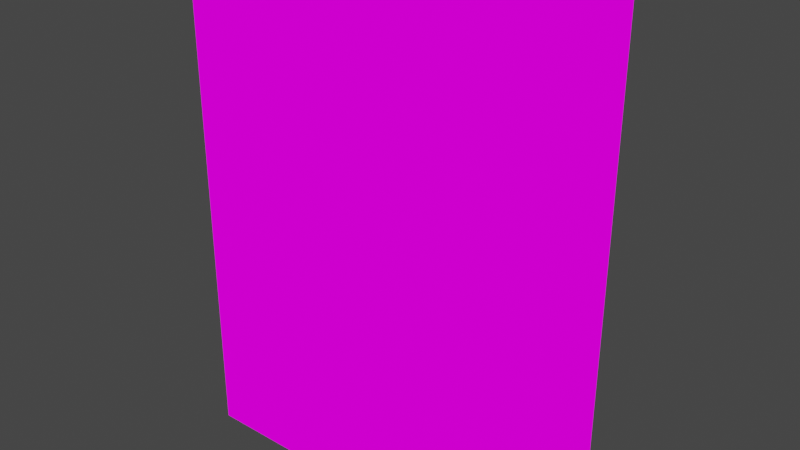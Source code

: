 # Source: Friderino001.blend  (saved by Blender 3.2.14; exported with 4.5.12 LTS)
import bpy
from mathutils import Matrix  # noqa: F401  (used for matrix-valued properties, if any)

bpy.ops.wm.read_factory_settings(use_empty=True)
scene = bpy.context.scene
scene.name = 'Scene'

# ---- collections
col_collection = bpy.data.collections.new('Collection'); scene.collection.children.link(col_collection)

# ---- images (referenced by path relative to the original .blend; pixels are not part of the script)
import os
ASSET_DIR = os.environ.get("B2B_ASSET_DIR", "")  # directory of the original .blend (textures are referenced by path, not embedded)
HERE = os.path.dirname(os.path.abspath(__file__))  # packed textures are extracted next to this script under _unpacked/

def load_image(name, relpath, width, height, colorspace="sRGB"):
    """Load a texture the original file referenced (path relative to the .blend, or extracted next to this script)."""
    p = next((c for c in (os.path.join(HERE, relpath), os.path.join(ASSET_DIR, relpath)) if relpath and os.path.exists(c)), "")
    if p:
        img = bpy.data.images.load(p, check_existing=True)
        img.name = name
    else:  # same state as the original file: an image datablock whose file is absent (Cycles renders it pink)
        img = bpy.data.images.new(name, width, height)
        img.source = "FILE"
        img.filepath = "//" + (relpath or name)
    img.colorspace_settings.name = colorspace
    return img
img_fridge_png = load_image('Fridge.png', 'Fridge.png', 1024, 1024, 'sRGB')

# ---- materials (node trees are filled in below, after node groups)
mat_fridge = bpy.data.materials.new('Fridge')
mat_fridge.alpha_threshold = 0.0
mat_fridge.use_transparent_shadow = False
mat_fridge.line_color = (0.0, 0.0, 0.0, 1.0)

# ---- material node trees
mat_fridge.use_nodes = True; mat_fridge.node_tree.nodes.clear()
_N = mat_fridge.node_tree.nodes; _L = mat_fridge.node_tree.links
n0 = _N.new('ShaderNodeOutputMaterial'); n0.name = 'Material Output'; n0.location = (400, 0)
n1 = _N.new('ShaderNodeLightPath'); n1.name = 'Light Path'; n1.location = (0, 250)
n2 = _N.new('ShaderNodeBsdfTransparent'); n2.name = 'Transparent BSDF'; n2.location = (-200, -100)
n3 = _N.new('ShaderNodeEmission'); n3.name = 'Emission'; n3.location = (-200, -200)
n4 = _N.new('ShaderNodeMixShader'); n4.name = 'Mix Shader'; n4.location = (200, 0)
n5 = _N.new('ShaderNodeMixShader'); n5.name = 'Mix Shader.001'; n5.location = (0, -100)
n6 = _N.new('ShaderNodeTexImage'); n6.name = 'Image Texture'; n6.location = (-500, 100)
n6.image = img_fridge_png
n6.interpolation = 'Closest'
_L.new(n6.outputs[0], n3.inputs[0])
_L.new(n6.outputs[1], n5.inputs[0])
_L.new(n2.outputs[0], n5.inputs[1])
_L.new(n2.outputs[0], n4.inputs[1])
_L.new(n3.outputs[0], n5.inputs[2])
_L.new(n5.outputs[0], n4.inputs[2])
_L.new(n1.outputs[0], n4.inputs[0])
_L.new(n4.outputs[0], n0.inputs[0])
n0.is_active_output = True

# ---- world
world_world = bpy.data.worlds.new('World'); scene.world = world_world
world_world.use_nodes = True; world_world.node_tree.nodes.clear()
_N = world_world.node_tree.nodes; _L = world_world.node_tree.links
n0 = _N.new('ShaderNodeOutputWorld'); n0.name = 'World Output'; n0.location = (300, 300)
n1 = _N.new('ShaderNodeBackground'); n1.name = 'Background'; n1.location = (10, 300)
n1.inputs[0].default_value = (0.05088, 0.05088, 0.05088, 1.0)
_L.new(n1.outputs[0], n0.inputs[0])
n0.is_active_output = True
world_world.color = (0.05088, 0.05088, 0.05088)
world_world.use_sun_shadow = False
world_world.sun_shadow_jitter_overblur = 0.0

# ---- meshes
me_cube = bpy.data.meshes.new('Cube')
me_cube.from_pydata([(0.7635, -0.3654, -1.326), (0.003883, -0.3654, -1.326), (0.7635, -0.3654, 1.167), (0.7635, -0.3654, -0.3782), (-0.7557, -0.3654, -1.326), (-0.7557, -0.3654, 0.5692), (-0.7557, -0.3654, -0.3782), (-0.7557, -0.3654, 1.167), (0.003883, -0.3654, 1.167), (0.7635, 0.3846, -0.3782), (0.003883, 0.3846, 1.167), (0.7635, -0.3654, 0.5692), (-0.7557, 0.3846, 0.5692), (0.003883, 0.3846, 0.5692), (-0.7557, 0.3846, -1.326), (0.003883, 0.3846, -1.326), (-0.7557, 0.3846, -0.3782), (0.003883, 0.3846, -0.3782), (0.7635, 0.3846, -1.326), (0.7635, 0.3846, 1.167), (-0.7557, 0.3846, 1.167), (0.7635, 0.3846, 0.5692), (0.6681, -0.3654, -1.326), (0.6681, -0.3654, -0.3782), (0.6681, 0.3846, -1.326), (0.6681, -0.3654, 0.5692), (0.6681, 0.3846, -0.3782), (0.6681, -0.3654, 1.167), (0.6681, 0.3846, 0.5692), (0.6681, 0.3846, 1.167), (-0.6604, -0.3654, -1.326), (-0.6604, -0.3654, 0.5692), (-0.6604, 0.3846, -0.3782), (-0.6604, 0.3846, 0.5692), (-0.6604, -0.3654, 1.167), (-0.6604, -0.3654, -0.3782), (-0.6604, 0.3846, -1.326), (-0.6604, 0.3846, 1.167), (0.003883, 0.3846, 1.043), (0.003883, -0.3654, 1.043), (-0.7557, -0.3654, 1.043), (0.7635, 0.3846, 1.043), (0.7635, -0.3654, 1.043), (-0.7557, 0.3846, 1.043), (0.6681, 0.3846, 1.043), (0.6681, -0.3654, 1.043), (-0.6604, 0.3846, 1.043), (-0.6604, -0.3654, 1.043), (-0.7557, 0.3846, -1.089), (0.7635, -0.3654, -1.089), (0.003883, -0.3654, -1.089), (0.7635, 0.3846, -1.089), (-0.7557, -0.3654, -1.089), (0.003883, 0.3846, -1.089), (0.6681, 0.3846, -1.089), (0.6681, -0.3654, -1.089), (-0.6604, 0.3846, -1.089), (-0.6604, -0.3654, -1.089), (0.003883, 0.1658, 1.127), (0.003883, 0.1658, 0.5692), (0.003883, 0.1658, -0.3782), (0.6681, 0.1658, -0.3782), (0.6681, 0.1658, 0.5692), (0.6681, 0.1658, -1.089), (-0.6604, 0.1658, 0.5692), (-0.6604, 0.1658, -0.3782), (-0.6604, 0.1658, -1.089), (0.6681, 0.1658, 1.127), (-0.6604, 0.1658, 1.127), (0.003883, 0.1658, -1.089), (0.7635, 0.3846, 0.09552), (0.7635, -0.3654, 0.09552), (-0.7557, -0.3654, 0.09552), (-0.7557, 0.3846, 0.09552), (0.003883, 0.3846, 0.09552), (0.6681, 0.3846, 0.09552), (0.6681, -0.3654, 0.09552), (-0.6604, 0.3846, 0.09552), (-0.6604, -0.3654, 0.09552), (0.003883, 0.1658, 0.09552), (0.6681, 0.1658, 0.09552), (-0.6604, 0.1658, 0.09552), (-0.7557, 0.3846, -0.7334), (0.7635, -0.3654, -0.7334), (0.003883, 0.3846, -0.7334), (0.6681, 0.3846, -0.7334), (0.6681, -0.3654, -0.7334), (-0.6604, 0.3846, -0.7334), (-0.6604, -0.3654, -0.7334), (0.7635, 0.3846, -0.7334), (-0.7557, -0.3654, -0.7334), (0.6681, 0.1658, -0.7334), (-0.6604, 0.1658, -0.7334), (0.003883, 0.1658, -0.7334), (0.003883, -0.3342, 0.5692), (0.003883, -0.3342, -0.3782), (0.6681, -0.3342, -0.3782), (0.6681, -0.3342, 0.5692), (-0.6604, -0.3342, 0.5692), (-0.6604, -0.3342, -0.3782), (0.003883, -0.3342, 0.09552), (0.6681, -0.3342, 0.09552), (-0.6604, -0.3342, 0.09552), (0.6681, -0.3342, -0.7334), (-0.6604, -0.3342, -0.7334), (0.003883, -0.3342, -0.7334), (0.003883, -0.3342, 0.4804), (0.003883, -0.3342, -0.467), (0.6681, -0.3342, -0.467), (0.6681, -0.3342, 0.4804), (-0.6604, -0.3342, 0.4804), (-0.6604, -0.3342, -0.467), (0.003883, -0.3342, 0.006701), (0.6681, -0.3342, 0.006701), (-0.6604, -0.3342, 0.006701), (0.6681, -0.3342, -0.8223), (-0.6604, -0.3342, -0.8223), (0.003883, -0.3342, -0.8223), (-0.6747, -0.2299, 0.5692), (-0.2318, -0.2299, 0.5692), (-0.2318, -0.2299, 1.096), (-0.6747, -0.2299, 1.096), (-0.5497, 0.06156, 0.5692), (-0.1068, 0.06156, 0.5692), (-0.1068, 0.06156, 1.096), (-0.5497, 0.06156, 1.096), (0.05924, -0.2717, 0.5692), (0.5021, -0.2717, 0.5692), (0.5021, -0.2717, 1.096), (0.05924, -0.2717, 1.096), (-0.1345, -0.1467, 0.54), (0.3083, -0.1467, 0.54), (0.3083, -0.1467, 0.923), (-0.1345, -0.1467, 0.923), (-0.2175, -0.3029, 1.096), (0.2253, -0.3029, 1.096), (0.2253, -0.3029, 0.5692), (-0.2175, -0.3029, 0.5692), (0.1423, 0.009593, 0.5692), (0.5851, 0.009593, 0.5692), (0.5851, 0.009593, 1.096), (0.1423, 0.009593, 1.096), (-0.4943, -0.3029, 0.09552), (-0.05147, -0.3029, 0.09552), (-0.05147, -0.3029, 0.6218), (-0.4943, -0.3029, 0.6218), (-0.3559, -0.2092, 0.09552), (0.08691, -0.2717, 0.09552), (-0.05147, -0.02166, 0.09552), (-0.3559, -0.2092, 0.6218), (-0.4943, -0.02166, 0.09552), (0.5297, -0.2717, 0.09552), (0.5297, -0.2717, 0.6218), (0.08691, -0.2717, 0.6218), (-0.05147, -0.02166, 0.6218), (-0.4943, -0.02166, 0.6218), (-0.1622, -0.05291, 0.09552), (0.2807, -0.05291, 0.09552), (0.2807, -0.05291, 0.6218), (-0.1622, -0.05291, 0.6218), (0.253, -0.05291, 0.09552), (0.6958, -0.05291, 0.09552), (0.6958, -0.05291, 0.6218), (0.253, -0.05291, 0.6218), (0.05924, -0.05291, -0.444), (0.5021, -0.05291, -0.444), (0.5021, -0.05291, 0.08236), (0.05924, -0.05291, 0.08236), (0.09406, -0.2717, -0.3782), (0.4744, -0.2717, -0.3782), (0.4744, -0.2717, 0.07871), (0.09406, -0.2717, 0.07871), (-0.4943, -0.3029, -1.192), (-0.05147, -0.3029, -1.192), (-0.05147, -0.3029, -0.7482), (-0.4943, -0.3029, -0.7482), (-0.605, -0.2717, -0.4087), (-0.1622, -0.2717, -0.4087), (-0.1622, -0.2717, 0.04707), (-0.605, -0.2717, 0.04707), (-0.4943, -0.1467, -1.192), (-0.05147, -0.1467, -1.192), (-0.05147, -0.1467, -0.7482), (-0.4943, -0.1467, -0.7482), (-0.4943, 0.009593, -1.192), (-0.05147, 0.009593, -1.192), (-0.05147, 0.009593, -0.7482), (-0.4943, 0.009593, -0.7482), (0.05924, -0.3029, -1.192), (0.5021, -0.3029, -1.192), (0.5021, -0.3029, -0.7482), (0.05924, -0.3029, -0.7482), (0.05924, -0.1467, -1.192), (0.5021, -0.1467, -1.192), (0.5021, -0.1467, -0.7482), (0.05924, -0.1467, -0.7482), (0.05924, 0.009593, -1.192), (0.5021, 0.009593, -1.192), (0.5021, 0.009593, -0.7482), (0.05924, 0.009593, -0.7482), (-0.4113, -0.1779, -0.4087), (0.03156, -0.1779, -0.4087), (0.03156, -0.1779, 0.04707), (-0.4113, -0.1779, 0.04707), (-0.605, -0.1154, -0.4087), (-0.1622, -0.1154, -0.4087), (-0.1622, -0.1154, 0.04707), (-0.605, -0.1154, 0.04707), (-0.4113, -0.02166, -0.4087), (0.03156, -0.02166, -0.4087), (0.03156, -0.02166, 0.04707), (-0.4113, -0.02166, 0.04707), (-0.4666, -0.2717, -0.7334), (-0.02379, -0.2717, -0.7334), (0.05924, -0.1467, -0.4703), (0.05924, -0.1467, -0.7334), (-0.02379, -0.2717, -0.4703), (0.419, -0.2717, -0.7334), (-0.3836, -0.1467, -0.7334), (-0.4666, -0.2717, -0.4703), (0.419, -0.2717, -0.4703), (0.5021, -0.1467, -0.7334), (-0.3836, -0.1467, -0.4703), (0.5021, -0.1467, -0.4703), (-0.1345, -0.05291, -0.4703), (-0.1345, -0.05291, -0.7334), (-0.5773, -0.05291, -0.7334), (0.3083, -0.05291, -0.7334), (-0.5773, -0.05291, -0.4703), (0.3083, -0.05291, -0.4703)], [], [(76, 71, 11, 25), (86, 83, 3, 23), (47, 31, 64, 68), (39, 47, 68, 58), (47, 39, 8, 34), (45, 42, 2, 27), (46, 43, 20, 37), (82, 90, 6, 16), (73, 72, 5, 12), (43, 40, 7, 20), (37, 34, 8, 10), (29, 27, 2, 19), (44, 38, 10, 29), (77, 73, 12, 33), (75, 74, 13, 28), (87, 82, 16, 32), (85, 84, 17, 26), (42, 41, 19, 2), (71, 70, 21, 11), (83, 89, 9, 3), (89, 85, 26, 9), (70, 75, 28, 21), (41, 44, 29, 19), (10, 8, 27, 29), (39, 45, 27, 8), (45, 39, 58, 67), (50, 55, 63, 69), (84, 87, 32, 17), (74, 77, 33, 13), (20, 7, 34, 37), (38, 46, 37, 10), (40, 47, 34, 7), (72, 78, 31, 5), (90, 88, 35, 6), (5, 31, 47, 40), (13, 33, 46, 38), (78, 35, 65, 81), (21, 28, 44, 41), (11, 21, 41, 42), (28, 13, 38, 44), (12, 5, 40, 43), (33, 12, 43, 46), (25, 11, 42, 45), (76, 25, 62, 80), (4, 30, 57, 52), (15, 36, 56, 53), (1, 22, 55, 50), (18, 24, 54, 51), (0, 18, 51, 49), (24, 15, 53, 54), (36, 14, 48, 56), (14, 4, 52, 48), (30, 1, 50, 57), (22, 0, 49, 55), (92, 93, 60, 65), (81, 79, 59, 64), (93, 91, 61, 60), (79, 80, 62, 59), (59, 62, 67, 58), (64, 59, 58, 68), (88, 57, 66, 92), (86, 23, 61, 91), (25, 45, 67, 62), (57, 50, 69, 66), (60, 61, 80, 79), (65, 60, 79, 81), (23, 76, 80, 61), (31, 78, 81, 64), (6, 35, 78, 72), (17, 32, 77, 74), (9, 26, 75, 70), (3, 9, 70, 71), (26, 17, 74, 75), (32, 16, 73, 77), (16, 6, 72, 73), (23, 3, 71, 76), (55, 86, 91, 63), (35, 88, 92, 65), (69, 63, 91, 93), (66, 69, 93, 92), (52, 57, 88, 90), (53, 56, 87, 84), (51, 54, 85, 89), (49, 51, 89, 83), (54, 53, 84, 85), (56, 48, 82, 87), (48, 52, 90, 82), (55, 49, 83, 86), (92, 104, 105, 93), (61, 60, 95, 96), (81, 102, 100, 79), (60, 65, 99, 95), (93, 105, 103, 91), (62, 59, 94, 97), (79, 100, 101, 80), (59, 64, 98, 94), (94, 98, 110, 106), (96, 95, 107, 108), (104, 116, 117, 105), (102, 100, 112, 114), (95, 99, 111, 107), (97, 94, 106, 109), (105, 117, 115, 103), (100, 101, 113, 112), (118, 119, 120, 121), (122, 123, 124, 125), (126, 127, 128, 129), (130, 131, 132, 133), (137, 136, 135, 134), (138, 139, 140, 141), (142, 143, 144, 145), (146, 147, 153, 149), (147, 151, 152, 153), (150, 148, 154, 155), (156, 157, 158, 159), (160, 161, 162, 163), (164, 165, 166, 167), (168, 169, 170, 171), (172, 173, 174, 175), (176, 177, 178, 179), (180, 181, 182, 183), (184, 185, 186, 187), (188, 189, 190, 191), (192, 193, 194, 195), (196, 197, 198, 199), (200, 201, 202, 203), (204, 205, 206, 207), (208, 209, 210, 211), (218, 215, 214, 222), (215, 221, 223, 214), (213, 217, 220, 216), (212, 213, 216, 219), (226, 225, 224, 228), (225, 227, 229, 224)])
_uv = me_cube.uv_layers.new(name='UVMap')
_uv.uv.foreach_set('vector', [0.1944, 0.5053, 0.2221, 0.5053, 0.2221, 0.6734, 0.1944, 0.6737, 0.1944, 0.2106, 0.2221, 0.2105, 0.2221, 0.3366, 0.1944, 0.3368, 0.02782, 0.9093, 0.02782, 0.6737, 0.02782, 0.6737, 0.02782, 0.9093, 0.1111, 0.9094, 0.02782, 0.9093, 0.02782, 0.9093, 0.1111, 0.9094, 0.02782, 0.9093, 0.1111, 0.9094, 0.111, 1.01, 0.02782, 1.01, 0.1944, 0.9093, 0.2221, 0.9094, 0.2221, 1.01, 0.1944, 1.01, 0.5834, 0.9093, 0.5556, 0.9094, 0.5556, 1.01, 0.5834, 1.01, 0.5277, 0.2106, 0.4445, 0.2105, 0.4445, 0.3366, 0.5277, 0.3368, 0.5277, 0.5053, 0.4445, 0.5053, 0.4445, 0.6734, 0.5277, 0.6737, 0.5277, 0.9093, 0.4445, 0.9094, 0.4445, 1.01, 0.5277, 1.01, 0.5277, 0.4212, 0.4445, 0.4212, 0.4445, 0.6734, 0.5277, 0.6734, 0.5277, 0.5893, 0.4445, 0.5893, 0.4445, 0.6734, 0.5277, 0.6734, 0.75, 0.9093, 0.6667, 0.9094, 0.6668, 1.01, 0.75, 1.01, 0.5834, 0.5053, 0.5556, 0.5053, 0.5556, 0.6734, 0.5834, 0.6737, 0.75, 0.5053, 0.6667, 0.5053, 0.6668, 0.6734, 0.75, 0.6737, 0.5834, 0.2106, 0.5556, 0.2105, 0.5556, 0.3366, 0.5834, 0.3368, 0.75, 0.2106, 0.6667, 0.2105, 0.6668, 0.3366, 0.75, 0.3368, 0.4445, 0.9094, 0.5277, 0.9093, 0.5277, 1.01, 0.4445, 1.01, 0.4445, 0.5053, 0.5277, 0.5053, 0.5277, 0.6737, 0.4445, 0.6734, 0.4445, 0.2105, 0.5277, 0.2106, 0.5277, 0.3368, 0.4445, 0.3366, 0.7777, 0.2105, 0.75, 0.2106, 0.75, 0.3368, 0.7777, 0.3366, 0.7777, 0.5053, 0.75, 0.5053, 0.75, 0.6737, 0.7777, 0.6734, 0.7777, 0.9094, 0.75, 0.9093, 0.75, 1.01, 0.7777, 1.01, 0.5277, 0.3371, 0.4445, 0.3371, 0.4445, 0.5893, 0.5277, 0.5893, 0.1111, 0.9094, 0.1944, 0.9093, 0.1944, 1.01, 0.1112, 1.01, 0.1944, 0.9093, 0.1111, 0.9094, 0.1111, 0.9094, 0.1944, 0.9093, 0.1111, 0.08434, 0.1944, 0.08441, 0.1944, 0.08441, 0.1111, 0.08434, 0.6667, 0.2105, 0.5834, 0.2106, 0.5834, 0.3368, 0.6666, 0.3366, 0.6667, 0.5053, 0.5834, 0.5053, 0.5834, 0.6737, 0.6666, 0.6734, 0.5277, 0.3371, 0.4445, 0.3371, 0.4445, 0.4212, 0.5277, 0.4212, 0.6667, 0.9094, 0.5834, 0.9093, 0.5834, 1.01, 0.6666, 1.01, 8.68e-05, 0.9094, 0.02782, 0.9093, 0.02782, 1.01, 8.68e-05, 1.01, 8.68e-05, 0.5053, 0.02782, 0.5053, 0.02782, 0.6737, 8.68e-05, 0.6734, 8.68e-05, 0.2105, 0.02782, 0.2106, 0.02782, 0.3368, 8.68e-05, 0.3366, 8.68e-05, 0.6739, 0.02782, 0.6737, 0.02782, 0.9093, 8.68e-05, 0.9094, 0.6666, 0.6739, 0.5834, 0.6737, 0.5834, 0.9093, 0.6667, 0.9094, 0.02782, 0.5053, 0.02782, 0.3368, 0.02782, 0.3368, 0.02782, 0.5053, 0.7777, 0.6739, 0.75, 0.6737, 0.75, 0.9093, 0.7777, 0.9094, 0.4445, 0.6739, 0.5277, 0.6737, 0.5277, 0.9093, 0.4445, 0.9094, 0.75, 0.6737, 0.6668, 0.6739, 0.6667, 0.9094, 0.75, 0.9093, 0.5277, 0.6737, 0.4445, 0.6739, 0.4445, 0.9094, 0.5277, 0.9093, 0.5834, 0.6737, 0.5556, 0.6739, 0.5556, 0.9094, 0.5834, 0.9093, 0.1944, 0.6737, 0.2221, 0.6739, 0.2221, 0.9094, 0.1944, 0.9093, 0.1944, 0.5053, 0.1944, 0.6737, 0.1944, 0.6737, 0.1944, 0.5053, 8.68e-05, 0.0002632, 0.02782, 0.0002632, 0.02782, 0.08441, 8.68e-05, 0.08434, 0.6666, 0.0002632, 0.5834, 0.0002632, 0.5834, 0.08441, 0.6667, 0.08434, 0.1112, 0.0002632, 0.1944, 0.0002632, 0.1944, 0.08441, 0.1111, 0.08434, 0.7777, 0.0002632, 0.75, 0.0002632, 0.75, 0.08441, 0.7777, 0.08434, 0.4445, 0.0002632, 0.5277, 0.0002632, 0.5277, 0.08441, 0.4445, 0.08434, 0.75, 0.0002632, 0.6668, 0.0002632, 0.6667, 0.08434, 0.75, 0.08441, 0.5834, 0.0002632, 0.5556, 0.0002632, 0.5556, 0.08434, 0.5834, 0.08441, 0.5277, 0.0002632, 0.4445, 0.0002632, 0.4445, 0.08434, 0.5277, 0.08441, 0.02782, 0.0002632, 0.111, 0.0002632, 0.1111, 0.08434, 0.02782, 0.08441, 0.1944, 0.0002632, 0.2221, 0.0002632, 0.2221, 0.08434, 0.1944, 0.08441, 0.02782, 0.2106, 0.1111, 0.2105, 0.111, 0.3366, 0.02782, 0.3368, 0.02782, 0.5053, 0.1111, 0.5053, 0.111, 0.6734, 0.02782, 0.6737, 0.1111, 0.2105, 0.1944, 0.2106, 0.1944, 0.3368, 0.1112, 0.3366, 0.1111, 0.5053, 0.1944, 0.5053, 0.1944, 0.6737, 0.1112, 0.6734, 0.1112, 0.6739, 0.1944, 0.6737, 0.1944, 0.9093, 0.1111, 0.9094, 0.02782, 0.6737, 0.111, 0.6739, 0.1111, 0.9094, 0.02782, 0.9093, 0.02782, 0.2106, 0.02782, 0.08441, 0.02782, 0.08441, 0.02782, 0.2106, 0.1944, 0.2106, 0.1944, 0.3368, 0.1944, 0.3368, 0.1944, 0.2106, 0.1944, 0.6737, 0.1944, 0.9093, 0.1944, 0.9093, 0.1944, 0.6737, 0.02782, 0.08441, 0.1111, 0.08434, 0.1111, 0.08434, 0.02782, 0.08441, 0.1112, 0.3371, 0.1944, 0.3368, 0.1944, 0.5053, 0.1111, 0.5053, 0.02782, 0.3368, 0.111, 0.3371, 0.1111, 0.5053, 0.02782, 0.5053, 0.1944, 0.3368, 0.1944, 0.5053, 0.1944, 0.5053, 0.1944, 0.3368, 0.02782, 0.6737, 0.02782, 0.5053, 0.02782, 0.5053, 0.02782, 0.6737, 8.68e-05, 0.3371, 0.02782, 0.3368, 0.02782, 0.5053, 8.68e-05, 0.5053, 0.6666, 0.3371, 0.5834, 0.3368, 0.5834, 0.5053, 0.6667, 0.5053, 0.7777, 0.3371, 0.75, 0.3368, 0.75, 0.5053, 0.7777, 0.5053, 0.4445, 0.3371, 0.5277, 0.3368, 0.5277, 0.5053, 0.4445, 0.5053, 0.75, 0.3368, 0.6668, 0.3371, 0.6667, 0.5053, 0.75, 0.5053, 0.5834, 0.3368, 0.5556, 0.3371, 0.5556, 0.5053, 0.5834, 0.5053, 0.5277, 0.3368, 0.4445, 0.3371, 0.4445, 0.5053, 0.5277, 0.5053, 0.1944, 0.3368, 0.2221, 0.3371, 0.2221, 0.5053, 0.1944, 0.5053, 0.1944, 0.08441, 0.1944, 0.2106, 0.1944, 0.2106, 0.1944, 0.08441, 0.02782, 0.3368, 0.02782, 0.2106, 0.02782, 0.2106, 0.02782, 0.3368, 0.1111, 0.08434, 0.1944, 0.08441, 0.1944, 0.2106, 0.1111, 0.2105, 0.02782, 0.08441, 0.1111, 0.08434, 0.1111, 0.2105, 0.02782, 0.2106, 8.68e-05, 0.08434, 0.02782, 0.08441, 0.02782, 0.2106, 8.68e-05, 0.2105, 0.6667, 0.08434, 0.5834, 0.08441, 0.5834, 0.2106, 0.6667, 0.2105, 0.7777, 0.08434, 0.75, 0.08441, 0.75, 0.2106, 0.7777, 0.2105, 0.4445, 0.08434, 0.5277, 0.08441, 0.5277, 0.2106, 0.4445, 0.2105, 0.75, 0.08441, 0.6667, 0.08434, 0.6667, 0.2105, 0.75, 0.2106, 0.5834, 0.08441, 0.5556, 0.08434, 0.5556, 0.2105, 0.5834, 0.2106, 0.5277, 0.08441, 0.4445, 0.08434, 0.4445, 0.2105, 0.5277, 0.2106, 0.1944, 0.08441, 0.2221, 0.08434, 0.2221, 0.2105, 0.1944, 0.2106, 0.02782, 0.2106, 0.02782, 0.2106, 0.1111, 0.2105, 0.1111, 0.2105, 0.1944, 0.3368, 0.1112, 0.3366, 0.1112, 0.3366, 0.1944, 0.3368, 0.02782, 0.5053, 0.02782, 0.5053, 0.1111, 0.5053, 0.1111, 0.5053, 0.111, 0.3366, 0.02782, 0.3368, 0.02782, 0.3368, 0.111, 0.3366, 0.1111, 0.2105, 0.1111, 0.2105, 0.1944, 0.2106, 0.1944, 0.2106, 0.1944, 0.6737, 0.1112, 0.6734, 0.1112, 0.6734, 0.1944, 0.6737, 0.1111, 0.5053, 0.1111, 0.5053, 0.1944, 0.5053, 0.1944, 0.5053, 0.111, 0.6734, 0.02782, 0.6737, 0.02782, 0.6737, 0.111, 0.6734, 0.111, 0.6734, 0.02782, 0.6737, 0.02782, 0.6737, 0.111, 0.6734, 0.1944, 0.3368, 0.1112, 0.3366, 0.1112, 0.3366, 0.1944, 0.3368, 0.02782, 0.2106, 0.02782, 0.2106, 0.1111, 0.2105, 0.1111, 0.2105, 0.02782, 0.5053, 0.1111, 0.5053, 0.1111, 0.5053, 0.02782, 0.5053, 0.111, 0.3366, 0.02782, 0.3368, 0.02782, 0.3368, 0.111, 0.3366, 0.1944, 0.6737, 0.1112, 0.6734, 0.1112, 0.6734, 0.1944, 0.6737, 0.1111, 0.2105, 0.1111, 0.2105, 0.1944, 0.2106, 0.1944, 0.2106, 0.1111, 0.5053, 0.1944, 0.5053, 0.1944, 0.5053, 0.1111, 0.5053, 0.8332, 0.3371, 0.7779, 0.3371, 0.7779, 0.505, 0.8332, 0.505, 0.8888, 0.3371, 0.8334, 0.3371, 0.8334, 0.505, 0.8888, 0.505, 0.9999, 0.5055, 0.9445, 0.5055, 0.9445, 0.6734, 0.9999, 0.6734, 0.9999, 0.5055, 0.9445, 0.5055, 0.9445, 0.6734, 0.9999, 0.6734, 0.8332, 0.5055, 0.7779, 0.5055, 0.7779, 0.6734, 0.8332, 0.6734, 0.9999, 0.5055, 0.9445, 0.5055, 0.9445, 0.6734, 0.9999, 0.6734, 0.8888, 0.5055, 0.8334, 0.5055, 0.8334, 0.6734, 0.8888, 0.6734, 0.9444, 0.5055, 0.889, 0.5055, 0.889, 0.6734, 0.9444, 0.6734, 0.9444, 0.5055, 0.889, 0.5055, 0.889, 0.6734, 0.9444, 0.6734, 0.8888, 0.5055, 0.8334, 0.5055, 0.8334, 0.6734, 0.8888, 0.6734, 0.9444, 0.5055, 0.889, 0.5055, 0.889, 0.6734, 0.9444, 0.6734, 0.9444, 0.5055, 0.889, 0.5055, 0.889, 0.6734, 0.9444, 0.6734, 0.9444, 0.1687, 0.889, 0.1687, 0.889, 0.3366, 0.9444, 0.3366, 0.9999, 0.1687, 0.9445, 0.1687, 0.9445, 0.3366, 0.9999, 0.3366, 0.8332, 0.0002632, 0.7779, 0.0002632, 0.7779, 0.1682, 0.8332, 0.1682, 0.9444, 0.3371, 0.889, 0.3371, 0.889, 0.505, 0.9444, 0.505, 0.8332, 0.0002632, 0.7779, 0.0002632, 0.7779, 0.1682, 0.8332, 0.1682, 0.8332, 0.0002632, 0.7779, 0.0002632, 0.7779, 0.1682, 0.8332, 0.1682, 0.8332, 0.0002632, 0.7779, 0.0002632, 0.7779, 0.1682, 0.8332, 0.1682, 0.8332, 0.0002632, 0.7779, 0.0002632, 0.7779, 0.1682, 0.8332, 0.1682, 0.8332, 0.0002632, 0.7779, 0.0002632, 0.7779, 0.1682, 0.8332, 0.1682, 0.9444, 0.3371, 0.889, 0.3371, 0.889, 0.505, 0.9444, 0.505, 0.9444, 0.3371, 0.889, 0.3371, 0.889, 0.505, 0.9444, 0.505, 0.9444, 0.3371, 0.889, 0.3371, 0.889, 0.505, 0.9444, 0.505, 0.8888, 0.1687, 0.8334, 0.1687, 0.8333, 0.2526, 0.8888, 0.2526, 0.8332, 0.1687, 0.7779, 0.1687, 0.7779, 0.2526, 0.8333, 0.2526, 0.8332, 0.1687, 0.7779, 0.1687, 0.7779, 0.2526, 0.8333, 0.2526, 0.8888, 0.1687, 0.8334, 0.1687, 0.8333, 0.2526, 0.8888, 0.2526, 0.8888, 0.1687, 0.8334, 0.1687, 0.8333, 0.2526, 0.8888, 0.2526, 0.8332, 0.1687, 0.7779, 0.1687, 0.7779, 0.2526, 0.8333, 0.2526])
me_cube.materials.append(mat_fridge)
me_cube.use_remesh_preserve_volume = False
me_cube.use_remesh_preserve_attributes = False
me_cube.use_mirror_vertex_groups = False
me_cube.update()
me_cube_001 = bpy.data.meshes.new('Cube.001')
me_cube_001.from_pydata([(2.794e-09, -0.004082, -0.4021), (2.794e-09, -0.004082, 0.5453), (0.6643, -0.004082, -0.4021), (0.6643, -0.004082, 0.5453), (-0.6643, -0.004082, -0.4021), (-0.6643, -0.004082, 0.5453), (2.794e-09, -0.004082, 1.113), (0.6643, -0.004082, 1.113), (-0.6643, -0.004082, 1.113), (2.794e-09, -0.004082, -1.113), (0.6643, -0.004082, -1.113), (-0.6643, -0.004082, -1.113), (0.6643, 0.05842, -0.4021), (0.6643, 0.05842, 0.5453), (-0.6643, 0.05842, -0.4021), (-0.6643, 0.05842, 0.5453), (2.794e-09, 0.05842, 1.113), (0.6643, 0.05842, 1.113), (-0.6643, 0.05842, 1.113), (2.794e-09, 0.05842, -1.113), (0.6643, 0.05842, -1.113), (-0.6643, 0.05842, -1.113)], [], [(11, 9, 0, 4), (4, 0, 1, 5), (0, 2, 3, 1), (9, 10, 2, 0), (1, 3, 7, 6), (5, 1, 6, 8), (8, 6, 16, 18), (3, 2, 12, 13), (7, 3, 13, 17), (4, 5, 15, 14), (10, 9, 19, 20), (2, 10, 20, 12), (5, 8, 18, 15), (11, 4, 14, 21), (9, 11, 21, 19), (6, 7, 17, 16)])
_uv = me_cube_001.uv_layers.new(name='UVMap')
_uv.uv.foreach_set('vector', [0.4166, 0.08441, 0.3333, 0.08434, 0.3334, 0.3366, 0.4166, 0.3368, 0.4166, 0.3368, 0.3334, 0.3371, 0.3334, 0.6734, 0.4166, 0.6737, 0.3332, 0.3371, 0.25, 0.3368, 0.25, 0.6737, 0.3332, 0.6734, 0.3333, 0.08434, 0.25, 0.08441, 0.25, 0.3368, 0.3332, 0.3366, 0.3332, 0.6739, 0.25, 0.6737, 0.25, 0.9127, 0.3333, 0.9127, 0.4166, 0.6737, 0.3334, 0.6739, 0.3333, 0.9127, 0.4166, 0.9127, 0.4166, 0.9127, 0.3333, 0.9127, 0.3333, 0.9127, 0.4166, 0.9127, 0.25, 0.6737, 0.25, 0.3368, 0.25, 0.3368, 0.25, 0.6737, 0.25, 0.9127, 0.25, 0.6737, 0.25, 0.6737, 0.25, 0.9127, 0.4166, 0.3368, 0.4166, 0.6737, 0.4166, 0.6737, 0.4166, 0.3368, 0.25, 0.08441, 0.3333, 0.08434, 0.3333, 0.08434, 0.25, 0.08441, 0.25, 0.3368, 0.25, 0.08441, 0.25, 0.08441, 0.25, 0.3368, 0.4166, 0.6737, 0.4166, 0.9127, 0.4166, 0.9127, 0.4166, 0.6737, 0.4166, 0.08441, 0.4166, 0.3368, 0.4166, 0.3368, 0.4166, 0.08441, 0.3333, 0.08434, 0.4166, 0.08441, 0.4166, 0.08441, 0.3333, 0.08434, 0.3333, 0.9127, 0.25, 0.9127, 0.25, 0.9127, 0.3333, 0.9127])
me_cube_001.materials.append(mat_fridge)
me_cube_001.use_remesh_preserve_volume = False
me_cube_001.use_remesh_preserve_attributes = False
me_cube_001.use_mirror_vertex_groups = False
me_cube_001.update()

# ---- objects
ob_cube = bpy.data.objects.new('Cube', me_cube)
ob_cube_001 = bpy.data.objects.new('Cube.001', me_cube_001)

# ---- transforms, parenting, visibility, modifiers, constraints
ob_cube.location = (-0.005216, 0.3654, 1.205)
ob_cube.scale = (1.0, 1.0, 0.9)
ob_cube.lock_rotations_4d = False
ob_cube.empty_display_type = 'ARROWS'
ob_cube.lineart.crease_threshold = 0.0
ob_cube_001.location = (-0.001333, -0.02717, 1.227)
ob_cube_001.scale = (1.0, 1.0, 0.9)
ob_cube_001.lock_rotations_4d = False
ob_cube_001.empty_display_type = 'ARROWS'
ob_cube_001.lineart.crease_threshold = 0.0

# ---- collection membership
col_collection.objects.link(ob_cube)
col_collection.objects.link(ob_cube_001)

# ---- scene / render settings (as saved in the file)
scene.frame_start = 1; scene.frame_end = 250; scene.frame_set(1)
scene.render.engine = 'BLENDER_EEVEE_NEXT'
scene.cycles.use_denoising = False
scene.cycles.samples = 128
scene.cycles.sampling_pattern = 'TABULATED_SOBOL'
scene.cycles.use_adaptive_sampling = False
scene.cycles.use_light_tree = False
scene.view_settings.view_transform = 'Filmic'
bpy.context.view_layer.update()

# ---- added for rendering (the .blend has no active camera): camera
cam_auto = bpy.data.cameras.new('AutoCamera')
cam_auto.lens = 50.0
cam_auto.sensor_width = 36.0
cam_auto.clip_end = 1000.0
ob_auto_camera = bpy.data.objects.new('AutoCamera', cam_auto)
scene.collection.objects.link(ob_auto_camera)
ob_auto_camera.location = (2.60727, -2.77095, 3.22054)
ob_auto_camera.rotation_euler = (1.09748, -7.21219e-08, 0.694738)
scene.camera = ob_auto_camera
bpy.context.view_layer.update()
